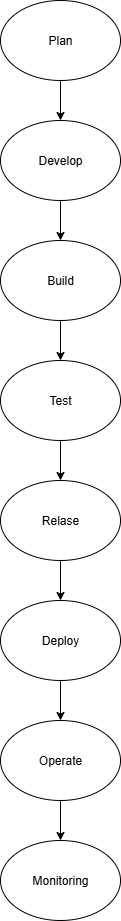

The diagram above was exported from draw.io. Its source (the exported page's mxGraphModel, read from the mxfile embedded in the PNG):
<mxGraphModel dx="1042" dy="562" grid="1" gridSize="10" guides="1" tooltips="1" connect="1" arrows="1" fold="1" page="1" pageScale="1" pageWidth="827" pageHeight="1169" math="0" shadow="0">
  <root>
    <mxCell id="0" />
    <mxCell id="1" parent="0" />
    <mxCell id="U1cnJqWcddnIZwqNzX3u-15" value="" style="edgeStyle=orthogonalEdgeStyle;rounded=0;orthogonalLoop=1;jettySize=auto;html=1;" edge="1" parent="1" source="U1cnJqWcddnIZwqNzX3u-1" target="U1cnJqWcddnIZwqNzX3u-2">
      <mxGeometry relative="1" as="geometry" />
    </mxCell>
    <mxCell id="U1cnJqWcddnIZwqNzX3u-1" value="Plan" style="ellipse;whiteSpace=wrap;html=1;" vertex="1" parent="1">
      <mxGeometry x="320" y="40" width="120" height="80" as="geometry" />
    </mxCell>
    <mxCell id="U1cnJqWcddnIZwqNzX3u-14" value="" style="edgeStyle=orthogonalEdgeStyle;rounded=0;orthogonalLoop=1;jettySize=auto;html=1;" edge="1" parent="1" source="U1cnJqWcddnIZwqNzX3u-2" target="U1cnJqWcddnIZwqNzX3u-3">
      <mxGeometry relative="1" as="geometry">
        <Array as="points">
          <mxPoint x="370" y="300" />
          <mxPoint x="370" y="300" />
        </Array>
      </mxGeometry>
    </mxCell>
    <mxCell id="U1cnJqWcddnIZwqNzX3u-2" value="Develop" style="ellipse;whiteSpace=wrap;html=1;" vertex="1" parent="1">
      <mxGeometry x="320" y="160" width="120" height="80" as="geometry" />
    </mxCell>
    <mxCell id="U1cnJqWcddnIZwqNzX3u-13" value="" style="edgeStyle=orthogonalEdgeStyle;rounded=0;orthogonalLoop=1;jettySize=auto;html=1;" edge="1" parent="1" source="U1cnJqWcddnIZwqNzX3u-3" target="U1cnJqWcddnIZwqNzX3u-4">
      <mxGeometry relative="1" as="geometry" />
    </mxCell>
    <mxCell id="U1cnJqWcddnIZwqNzX3u-3" value="Build" style="ellipse;whiteSpace=wrap;html=1;" vertex="1" parent="1">
      <mxGeometry x="320" y="280" width="120" height="80" as="geometry" />
    </mxCell>
    <mxCell id="U1cnJqWcddnIZwqNzX3u-12" value="" style="edgeStyle=orthogonalEdgeStyle;rounded=0;orthogonalLoop=1;jettySize=auto;html=1;" edge="1" parent="1" source="U1cnJqWcddnIZwqNzX3u-4" target="U1cnJqWcddnIZwqNzX3u-5">
      <mxGeometry relative="1" as="geometry" />
    </mxCell>
    <mxCell id="U1cnJqWcddnIZwqNzX3u-4" value="Test" style="ellipse;whiteSpace=wrap;html=1;" vertex="1" parent="1">
      <mxGeometry x="320" y="400" width="120" height="80" as="geometry" />
    </mxCell>
    <mxCell id="U1cnJqWcddnIZwqNzX3u-11" value="" style="edgeStyle=orthogonalEdgeStyle;rounded=0;orthogonalLoop=1;jettySize=auto;html=1;" edge="1" parent="1" source="U1cnJqWcddnIZwqNzX3u-5" target="U1cnJqWcddnIZwqNzX3u-6">
      <mxGeometry relative="1" as="geometry" />
    </mxCell>
    <mxCell id="U1cnJqWcddnIZwqNzX3u-5" value="Relase" style="ellipse;whiteSpace=wrap;html=1;" vertex="1" parent="1">
      <mxGeometry x="320" y="520" width="120" height="80" as="geometry" />
    </mxCell>
    <mxCell id="U1cnJqWcddnIZwqNzX3u-10" value="" style="edgeStyle=orthogonalEdgeStyle;rounded=0;orthogonalLoop=1;jettySize=auto;html=1;" edge="1" parent="1" source="U1cnJqWcddnIZwqNzX3u-6" target="U1cnJqWcddnIZwqNzX3u-7">
      <mxGeometry relative="1" as="geometry" />
    </mxCell>
    <mxCell id="U1cnJqWcddnIZwqNzX3u-6" value="Deploy" style="ellipse;whiteSpace=wrap;html=1;" vertex="1" parent="1">
      <mxGeometry x="320" y="640" width="120" height="80" as="geometry" />
    </mxCell>
    <mxCell id="U1cnJqWcddnIZwqNzX3u-9" value="" style="edgeStyle=orthogonalEdgeStyle;rounded=0;orthogonalLoop=1;jettySize=auto;html=1;" edge="1" parent="1" source="U1cnJqWcddnIZwqNzX3u-7" target="U1cnJqWcddnIZwqNzX3u-8">
      <mxGeometry relative="1" as="geometry" />
    </mxCell>
    <mxCell id="U1cnJqWcddnIZwqNzX3u-7" value="Operate" style="ellipse;whiteSpace=wrap;html=1;" vertex="1" parent="1">
      <mxGeometry x="320" y="760" width="120" height="80" as="geometry" />
    </mxCell>
    <mxCell id="U1cnJqWcddnIZwqNzX3u-8" value="Monitoring" style="ellipse;whiteSpace=wrap;html=1;" vertex="1" parent="1">
      <mxGeometry x="320" y="880" width="120" height="80" as="geometry" />
    </mxCell>
  </root>
</mxGraphModel>